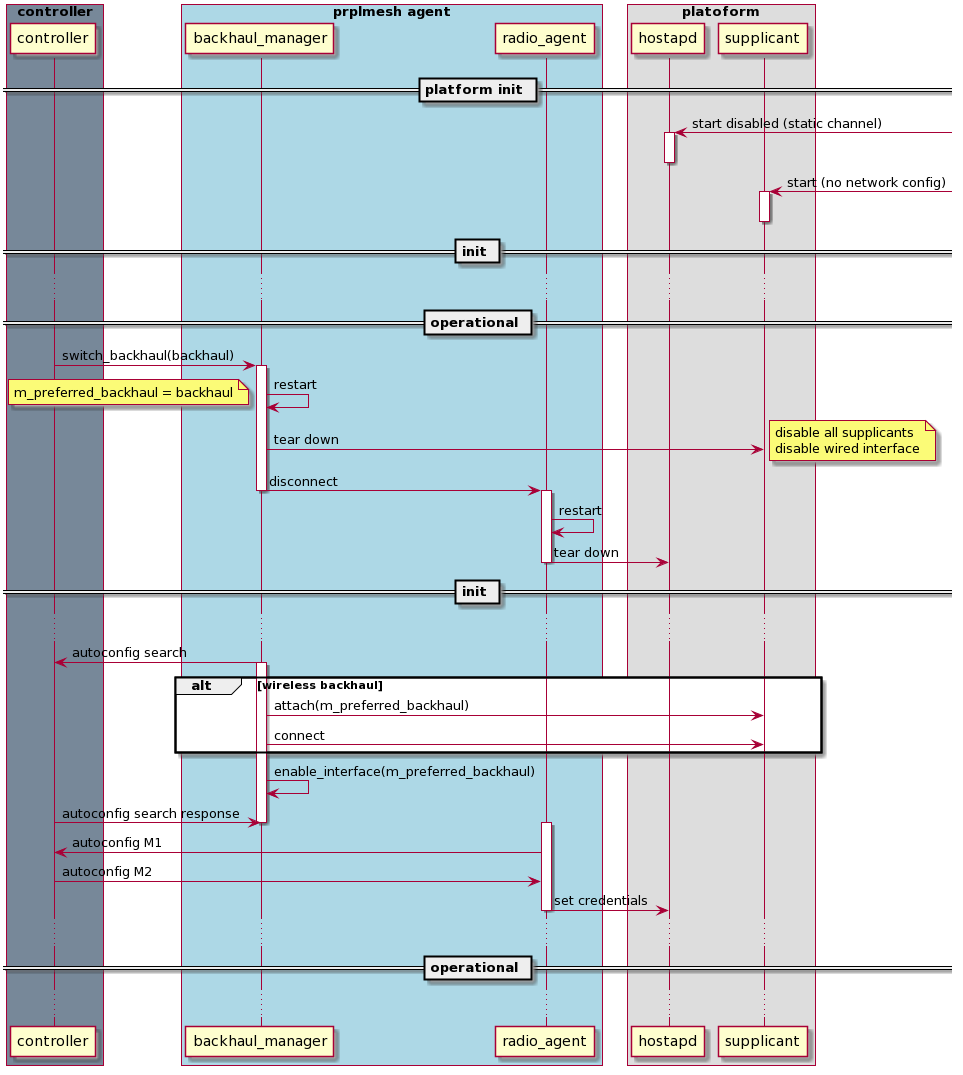

The diagram above was rendered by PlantUML. Its source (embedded in the PNG):
@startuml
box "controller" #LightSlateGray
participant controller
end box

box "prplmesh agent" #LightBlue
participant backhaul_manager
participant radio_agent
end box

box "platoform"
participant hostapd
participant supplicant
end box

== platform init ==
hostapd <- : start disabled (static channel)
activate hostapd
deactivate hostapd
supplicant <- : start (no network config)
activate supplicant
deactivate supplicant

== init ==
...
== operational ==
controller -> backhaul_manager : switch_backhaul(backhaul)
activate backhaul_manager
backhaul_manager -> backhaul_manager : restart
note left
m_preferred_backhaul = backhaul
end note
backhaul_manager -> supplicant : tear down
note right
disable all supplicants
disable wired interface
end note
backhaul_manager -> radio_agent: disconnect
deactivate backhaul_manager
activate radio_agent
radio_agent -> radio_agent : restart
radio_agent -> hostapd : tear down
deactivate radio_agent
== init ==
...
backhaul_manager -> controller : autoconfig search
alt wireless backhaul
activate backhaul_manager
backhaul_manager -> supplicant : attach(m_preferred_backhaul)
backhaul_manager -> supplicant : connect
end
backhaul_manager -> backhaul_manager : enable_interface(m_preferred_backhaul)
controller -> backhaul_manager : autoconfig search response
deactivate backhaul_manager
activate radio_agent
radio_agent -> controller : autoconfig M1
radio_agent <- controller : autoconfig M2
radio_agent -> hostapd : set credentials
deactivate radio_agent
...
== operational ==
...
@enduml